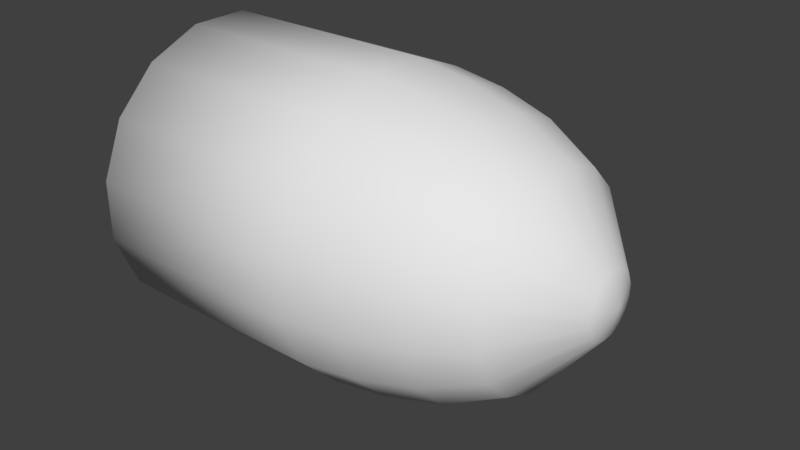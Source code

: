 # Source: Bullet.blend  (saved by Blender 2.79.0; exported with 4.5.12 LTS)
import bpy
from mathutils import Matrix  # noqa: F401  (used for matrix-valued properties, if any)

bpy.ops.wm.read_factory_settings(use_empty=True)
scene = bpy.context.scene
scene.name = 'Scene'

# ---- collections
col_collection_1 = bpy.data.collections.new('Collection 1'); scene.collection.children.link(col_collection_1)

# ---- node groups
ng_auto_smooth = bpy.data.node_groups.new('Auto Smooth', 'GeometryNodeTree')
_s = ng_auto_smooth.interface.new_socket(name='Geometry', in_out='OUTPUT', socket_type='NodeSocketGeometry')
_s = ng_auto_smooth.interface.new_socket(name='Geometry', in_out='INPUT', socket_type='NodeSocketGeometry')
_s = ng_auto_smooth.interface.new_socket(name='Angle', in_out='INPUT', socket_type='NodeSocketFloat')
_s.subtype = 'ANGLE'
_s.min_value = 0.0
_s.max_value = 3.142
ng_auto_smooth.is_modifier = True
_N = ng_auto_smooth.nodes; _L = ng_auto_smooth.links
n0 = _N.new('NodeGroupOutput'); n0.name = 'Group Output'; n0.location = (480, -100)
n1 = _N.new('NodeGroupInput'); n1.name = 'Group Input'; n1.location = (-420, -300)
n2 = _N.new('NodeGroupInput'); n2.name = 'Group Input.001'; n2.location = (-60, -100)
n3 = _N.new('GeometryNodeSetShadeSmooth'); n3.name = 'Set Shade Smooth'; n3.location = (120, -100)
n3.domain = 'EDGE'
n4 = _N.new('GeometryNodeSetShadeSmooth'); n4.name = 'Set Shade Smooth.001'; n4.location = (300, -100)
n5 = _N.new('GeometryNodeInputMeshEdgeAngle'); n5.name = 'Edge Angle'; n5.location = (-420, -220)
n6 = _N.new('GeometryNodeInputEdgeSmooth'); n6.name = 'Is Edge Smooth'; n6.location = (-60, -160)
n7 = _N.new('GeometryNodeInputShadeSmooth'); n7.name = 'Is Face Smooth'; n7.location = (-240, -340)
n8 = _N.new('FunctionNodeBooleanMath'); n8.name = 'Boolean Math'; n8.location = (-60, -220)
n9 = _N.new('FunctionNodeCompare'); n9.name = 'Compare'; n9.location = (-240, -180)
n9.operation = 'LESS_EQUAL'
_L.new(n5.outputs[0], n9.inputs[0])
_L.new(n4.outputs[0], n0.inputs[0])
_L.new(n1.outputs[1], n9.inputs[1])
_L.new(n9.outputs[0], n8.inputs[0])
_L.new(n7.outputs[0], n8.inputs[1])
_L.new(n2.outputs[0], n3.inputs[0])
_L.new(n6.outputs[0], n3.inputs[1])
_L.new(n3.outputs[0], n4.inputs[0])
_L.new(n8.outputs[0], n3.inputs[2])
n0.is_active_output = True

# ---- world
world_world = bpy.data.worlds.new('World'); scene.world = world_world
world_world.color = (0.05088, 0.05088, 0.05088)
world_world.use_sun_shadow = False
world_world.sun_shadow_jitter_overblur = 0.0
world_world.cycles.sampling_method = 'MANUAL'

# ---- meshes
me_cylinder = bpy.data.meshes.new('Cylinder')
me_cylinder.from_pydata([(2.558e-09, 0.09807, 0.01951), (7.285e-09, 0.08314, 0.05555), (1.09e-08, 0.05555, 0.08314), (1.286e-08, 0.01951, 0.09807), (1.286e-08, -0.01951, 0.09807), (1.09e-08, -0.05555, 0.08314), (7.285e-09, -0.08314, 0.05555), (2.558e-09, -0.09807, 0.01951), (-2.558e-09, -0.09807, -0.01951), (-7.285e-09, -0.08314, -0.05555), (-1.09e-08, -0.05555, -0.08314), (-1.286e-08, -0.01951, -0.09807), (-1.286e-08, 0.01951, -0.09807), (-1.09e-08, 0.05555, -0.08314), (-7.285e-09, 0.08314, -0.05555), (-2.558e-09, 0.09807, -0.01951), (-9.317e-23, 0.0, -7.105e-16), (0.289, 0.01716, -0.01147), (0.289, 0.01147, -0.01716), (0.289, 0.004026, -0.02024), (0.289, -0.004026, -0.02024), (0.289, -0.01147, -0.01716), (0.289, -0.01716, -0.01147), (0.289, -0.02024, -0.004026), (0.289, -0.02024, 0.004026), (0.289, -0.01716, 0.01147), (0.289, -0.01147, 0.01716), (0.289, -0.004026, 0.02024), (0.289, 0.004026, 0.02024), (0.289, 0.01147, 0.01716), (0.289, 0.01716, 0.01147), (0.289, 0.02024, 0.004026), (0.289, 0.02024, -0.004026), (0.2941, 1.49e-09, -3.403e-08), (0.144, -0.01951, -0.09807), (0.1803, -0.01852, -0.09309), (0.2165, -0.01655, -0.08318), (0.2527, -0.0129, -0.06483), (0.144, -0.05555, 0.08314), (0.1803, -0.05273, 0.07892), (0.2165, -0.04712, 0.07052), (0.2527, -0.03673, 0.05496), (0.2527, 0.0129, -0.06483), (0.2165, 0.01655, -0.08318), (0.1803, 0.01852, -0.09309), (0.144, 0.01951, -0.09807), (0.2527, -0.05496, 0.03672), (0.2165, -0.07052, 0.04712), (0.1803, -0.07892, 0.05273), (0.144, -0.08314, 0.05555), (0.2527, -0.0129, 0.06483), (0.2165, -0.01655, 0.08318), (0.1803, -0.01852, 0.09309), (0.144, -0.01951, 0.09807), (0.2527, -0.03673, -0.05496), (0.2165, -0.04712, -0.07052), (0.1803, -0.05273, -0.07892), (0.144, -0.05555, -0.08314), (0.2527, 0.0129, 0.06483), (0.2165, 0.01655, 0.08318), (0.1803, 0.01852, 0.09309), (0.144, 0.01951, 0.09807), (0.2527, -0.05496, -0.03673), (0.2165, -0.07052, -0.04712), (0.1803, -0.07892, -0.05273), (0.144, -0.08314, -0.05555), (0.2527, 0.06483, -0.0129), (0.2165, 0.08318, -0.01655), (0.1803, 0.09309, -0.01852), (0.144, 0.09807, -0.01951), (0.2527, 0.03673, 0.05496), (0.2165, 0.04712, 0.07052), (0.1803, 0.05273, 0.07892), (0.144, 0.05555, 0.08314), (0.2527, -0.06483, -0.0129), (0.2165, -0.08318, -0.01655), (0.1803, -0.09309, -0.01852), (0.144, -0.09807, -0.01951), (0.2527, 0.05496, -0.03672), (0.2165, 0.07052, -0.04712), (0.1803, 0.07892, -0.05273), (0.144, 0.08314, -0.05555), (0.2527, 0.05496, 0.03672), (0.2165, 0.07052, 0.04712), (0.1803, 0.07892, 0.05273), (0.144, 0.08314, 0.05555), (0.2527, -0.06483, 0.0129), (0.2165, -0.08318, 0.01655), (0.1803, -0.09309, 0.01852), (0.144, -0.09807, 0.01951), (0.2527, 0.03673, -0.05496), (0.2165, 0.04712, -0.07052), (0.1803, 0.05273, -0.07892), (0.144, 0.05555, -0.08314), (0.2527, 0.06483, 0.0129), (0.2165, 0.08318, 0.01655), (0.1803, 0.09309, 0.01852), (0.144, 0.09807, 0.01951)], [], [(7, 89, 49, 6), (8, 77, 89, 7), (9, 65, 77, 8), (10, 57, 65, 9), (11, 34, 57, 10), (12, 45, 34, 11), (13, 93, 45, 12), (14, 81, 93, 13), (94, 31, 32, 66), (3, 61, 73, 2), (4, 53, 61, 3), (5, 38, 53, 4), (76, 64, 63, 75), (1, 85, 97, 0), (2, 73, 85, 1), (12, 16, 13), (69, 97, 96, 68), (9, 8, 16), (1, 16, 2), (7, 6, 16), (10, 16, 11), (5, 4, 16), (3, 16, 4), (14, 13, 16), (3, 2, 16), (12, 11, 16), (1, 0, 16), (10, 9, 16), (8, 7, 16), (6, 5, 16), (15, 14, 16), (6, 49, 38, 5), (26, 33, 27), (38, 49, 48, 39), (17, 32, 33), (53, 38, 39, 52), (57, 34, 35, 56), (61, 53, 52, 60), (65, 57, 56, 64), (73, 61, 60, 72), (15, 69, 81, 14), (79, 67, 66, 78), (83, 71, 70, 82), (87, 75, 74, 86), (91, 79, 78, 90), (95, 83, 82, 94), (47, 87, 86, 46), (43, 91, 90, 42), (21, 20, 33), (28, 27, 33), (22, 21, 33), (29, 28, 33), (23, 22, 33), (32, 31, 33), (30, 29, 33), (24, 23, 33), (34, 45, 44, 35), (31, 30, 33), (18, 17, 33), (25, 24, 33), (19, 18, 33), (26, 25, 33), (20, 19, 33), (77, 65, 64, 76), (45, 93, 92, 44), (44, 92, 91, 43), (42, 90, 18, 19), (49, 89, 88, 48), (48, 88, 87, 47), (68, 96, 95, 67), (67, 95, 94, 66), (78, 66, 32, 17), (46, 86, 24, 25), (97, 85, 84, 96), (96, 84, 83, 95), (94, 82, 30, 31), (93, 81, 80, 92), (92, 80, 79, 91), (90, 78, 17, 18), (89, 77, 76, 88), (88, 76, 75, 87), (86, 74, 23, 24), (85, 73, 72, 84), (84, 72, 71, 83), (82, 70, 29, 30), (81, 69, 68, 80), (80, 68, 67, 79), (0, 97, 69, 15), (75, 63, 62, 74), (74, 62, 22, 23), (72, 60, 59, 71), (71, 59, 58, 70), (70, 58, 28, 29), (64, 56, 55, 63), (63, 55, 54, 62), (62, 54, 21, 22), (60, 52, 51, 59), (59, 51, 50, 58), (58, 50, 27, 28), (56, 35, 36, 55), (55, 36, 37, 54), (54, 37, 20, 21), (52, 39, 40, 51), (51, 40, 41, 50), (50, 41, 26, 27), (35, 44, 43, 36), (36, 43, 42, 37), (37, 42, 19, 20), (39, 48, 47, 40), (40, 47, 46, 41), (41, 46, 25, 26), (0, 15, 16)])
me_cylinder.polygons.foreach_set('use_smooth', [True] * 112)
me_cylinder.use_remesh_preserve_volume = False
me_cylinder.use_remesh_preserve_attributes = False
me_cylinder.use_mirror_vertex_groups = False
me_cylinder.update()

# ---- objects
ob_cylinder = bpy.data.objects.new('Cylinder', me_cylinder)

# ---- transforms, parenting, visibility, modifiers, constraints
ob_cylinder.location = (0.0, 0.0, 0.0)
ob_cylinder.lineart.crease_threshold = 0.0
_m = ob_cylinder.modifiers.new('Auto Smooth', 'NODES')
_m.node_group = ng_auto_smooth
_gi = [s.identifier for s in ng_auto_smooth.interface.items_tree if s.item_type == 'SOCKET' and s.in_out == 'INPUT']
_m[_gi[1]] = 1.571  # Angle

# ---- collection membership
col_collection_1.objects.link(ob_cylinder)

# ---- scene / render settings (as saved in the file)
scene.frame_start = 1; scene.frame_end = 250; scene.frame_set(1)
scene.render.engine = 'BLENDER_EEVEE_NEXT'
scene.render.resolution_percentage = 50
scene.render.dither_intensity = 0.0
scene.cycles.use_denoising = False
scene.cycles.samples = 128
scene.cycles.sampling_pattern = 'TABULATED_SOBOL'
scene.cycles.use_adaptive_sampling = False
scene.cycles.use_light_tree = False
scene.cycles.blur_glossy = 0.0
scene.cycles.sample_clamp_indirect = 0.0
scene.view_settings.view_transform = 'Standard'
bpy.context.view_layer.update()

# ---- added for rendering (the .blend has no active camera and no usable light): camera, sun
cam_auto = bpy.data.cameras.new('AutoCamera')
cam_auto.lens = 50.0
cam_auto.sensor_width = 36.0
cam_auto.clip_end = 1000.0
ob_auto_camera = bpy.data.objects.new('AutoCamera', cam_auto)
scene.collection.objects.link(ob_auto_camera)
ob_auto_camera.location = (0.521047, -0.448819, 0.299213)
ob_auto_camera.rotation_euler = (1.09748, -7.21219e-08, 0.694738)
scene.camera = ob_auto_camera
light_auto_sun = bpy.data.lights.new('AutoSun', 'SUN')
light_auto_sun.energy = 3.0
light_auto_sun.angle = 0.0523599
ob_auto_sun = bpy.data.objects.new('AutoSun', light_auto_sun)
scene.collection.objects.link(ob_auto_sun)
ob_auto_sun.rotation_euler = (0.872665, 0.174533, 0.523599)
bpy.context.view_layer.update()
